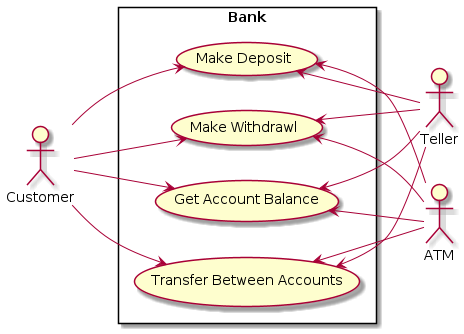

The diagram above was rendered by PlantUML. Its source (embedded in the PNG):
@startuml
left to right direction

rectangle Bank { 
  usecase "Make Deposit" as deposit
  usecase "Make Withdrawl" as withdrawl
  usecase "Get Account Balance" as balance
  usecase "Transfer Between Accounts" as transfer
}

actor "Customer" as c
actor "Teller" as t
actor "ATM" as a

c --> deposit
c --> withdrawl
c --> balance
c --> transfer

deposit <-- t
withdrawl <-- t
balance <-- t
transfer <-- t

deposit <-- a
withdrawl <-- a
balance <-- a
transfer <-- a
@enduml